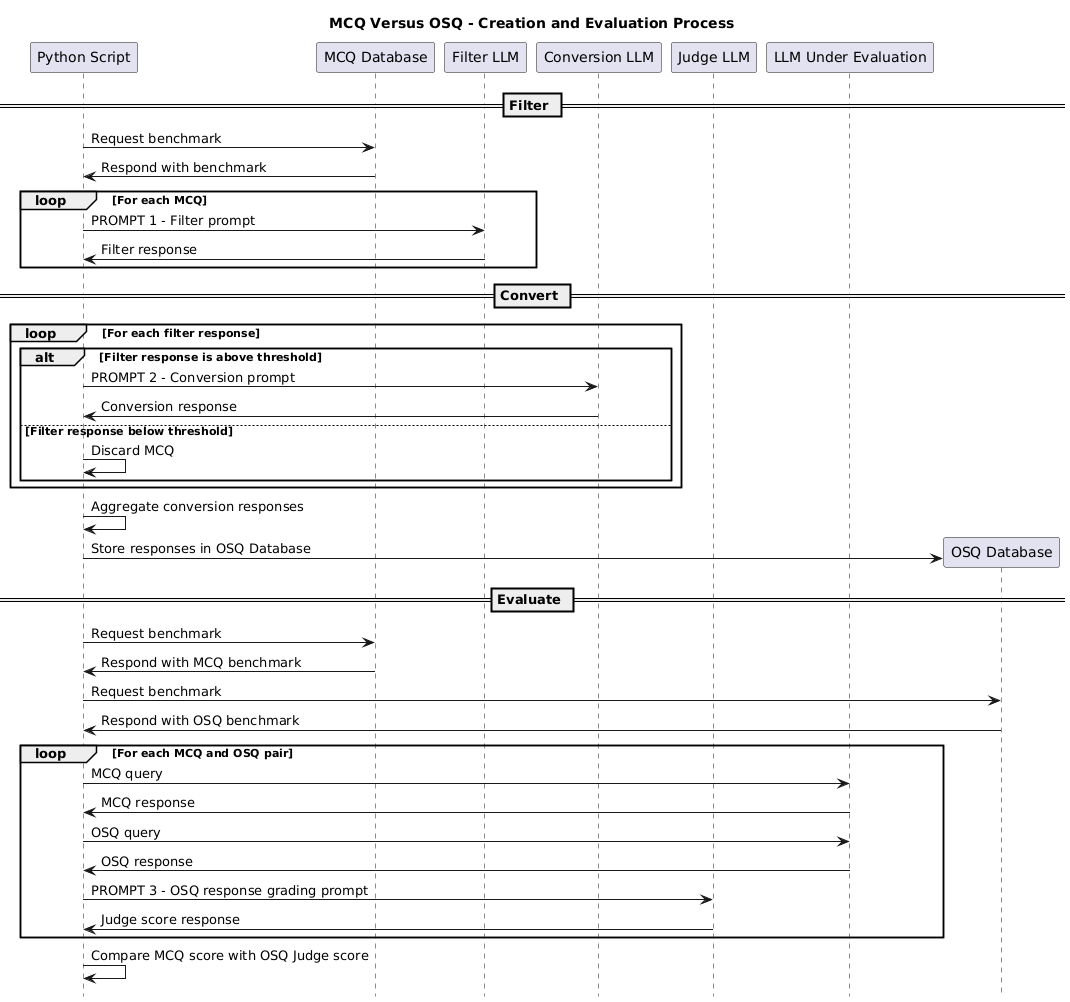

The diagram above was rendered by PlantUML. Its source (embedded in the PNG):
@startuml
title MCQ Versus OSQ - Creation and Evaluation Process
hide footbox

participant "Python Script" as PY
participant "MCQ Database" as MCQDB
participant "Filter LLM" as FLLM
participant "Conversion LLM" as CLLM
participant "Judge LLM" as LJ
participant "LLM Under Evaluation" as LLM_EVAL
participant "OSQ Database" as OSQDB


== Filter ==
PY -> MCQDB : Request benchmark
MCQDB -> PY: Respond with benchmark

loop For each MCQ
    PY -> FLLM : PROMPT 1 - Filter prompt
    FLLM -> PY : Filter response
end

== Convert ==
loop For each filter response
    alt Filter response is above threshold
        PY -> CLLM : PROMPT 2 - Conversion prompt
        CLLM -> PY : Conversion response
    else Filter response below threshold
        PY -> PY : Discard MCQ
    end
end

PY -> PY : Aggregate conversion responses
create OSQDB
PY -> OSQDB : Store responses in OSQ Database

== Evaluate ==
PY -> MCQDB : Request benchmark
MCQDB -> PY: Respond with MCQ benchmark
PY -> OSQDB : Request benchmark
OSQDB -> PY: Respond with OSQ benchmark

loop For each MCQ and OSQ pair
    PY -> LLM_EVAL : MCQ query
    LLM_EVAL -> PY : MCQ response
    PY -> LLM_EVAL : OSQ query
    LLM_EVAL -> PY : OSQ response
    PY -> LJ : PROMPT 3 - OSQ response grading prompt
    LJ -> PY: Judge score response

end

PY -> PY : Compare MCQ score with OSQ Judge score
@enduml